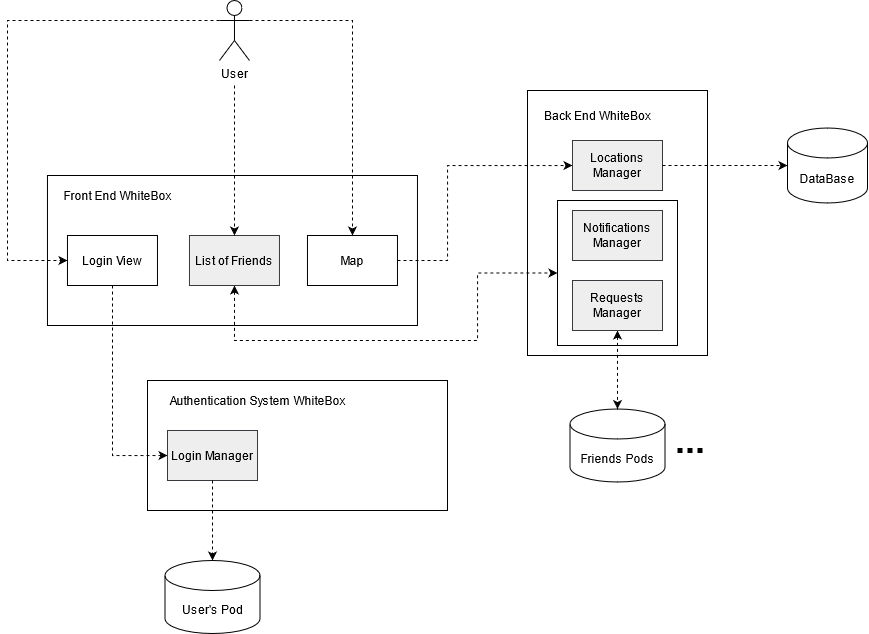

The diagram above was exported from draw.io. Its source (the exported page's mxGraphModel, read from the mxfile embedded in the PNG):
<mxGraphModel dx="1021" dy="564" grid="1" gridSize="10" guides="1" tooltips="1" connect="1" arrows="1" fold="1" page="1" pageScale="1" pageWidth="583" pageHeight="827" math="0" shadow="0">
  <root>
    <mxCell id="0" />
    <mxCell id="1" parent="0" />
    <mxCell id="h94r23RWWX9v6m0XQIaM-6" value="" style="rounded=0;whiteSpace=wrap;html=1;fillColor=none;" vertex="1" parent="1">
      <mxGeometry x="69.97" y="235" width="370" height="150" as="geometry" />
    </mxCell>
    <mxCell id="h94r23RWWX9v6m0XQIaM-7" value="Front End WhiteBox" style="text;html=1;strokeColor=none;fillColor=none;align=center;verticalAlign=middle;whiteSpace=wrap;rounded=0;" vertex="1" parent="1">
      <mxGeometry x="79.97" y="245" width="120" height="20" as="geometry" />
    </mxCell>
    <mxCell id="h94r23RWWX9v6m0XQIaM-34" style="edgeStyle=orthogonalEdgeStyle;rounded=0;orthogonalLoop=1;jettySize=auto;html=1;entryX=0;entryY=0.5;entryDx=0;entryDy=0;dashed=1;" edge="1" parent="1" source="h94r23RWWX9v6m0XQIaM-8" target="h94r23RWWX9v6m0XQIaM-19">
      <mxGeometry relative="1" as="geometry">
        <Array as="points">
          <mxPoint x="135" y="515" />
        </Array>
      </mxGeometry>
    </mxCell>
    <mxCell id="h94r23RWWX9v6m0XQIaM-8" value="Login View" style="rounded=0;whiteSpace=wrap;html=1;fillColor=none;gradientColor=none;" vertex="1" parent="1">
      <mxGeometry x="89.97" y="295" width="90" height="50" as="geometry" />
    </mxCell>
    <mxCell id="h94r23RWWX9v6m0XQIaM-40" style="edgeStyle=orthogonalEdgeStyle;rounded=0;orthogonalLoop=1;jettySize=auto;html=1;dashed=1;entryX=0;entryY=0.5;entryDx=0;entryDy=0;startArrow=classic;startFill=1;" edge="1" parent="1" source="h94r23RWWX9v6m0XQIaM-9" target="h94r23RWWX9v6m0XQIaM-41">
      <mxGeometry relative="1" as="geometry">
        <mxPoint x="500" y="345" as="targetPoint" />
        <Array as="points">
          <mxPoint x="257" y="400" />
          <mxPoint x="500" y="400" />
          <mxPoint x="500" y="332" />
        </Array>
      </mxGeometry>
    </mxCell>
    <mxCell id="h94r23RWWX9v6m0XQIaM-9" value="List of Friends" style="rounded=0;whiteSpace=wrap;html=1;fillColor=#eeeeee;strokeColor=#36393d;" vertex="1" parent="1">
      <mxGeometry x="211.97" y="295" width="90" height="50" as="geometry" />
    </mxCell>
    <mxCell id="h94r23RWWX9v6m0XQIaM-39" style="edgeStyle=orthogonalEdgeStyle;rounded=0;orthogonalLoop=1;jettySize=auto;html=1;entryX=0;entryY=0.5;entryDx=0;entryDy=0;dashed=1;" edge="1" parent="1" source="h94r23RWWX9v6m0XQIaM-10" target="h94r23RWWX9v6m0XQIaM-22">
      <mxGeometry relative="1" as="geometry">
        <Array as="points">
          <mxPoint x="470" y="320" />
          <mxPoint x="470" y="225" />
        </Array>
      </mxGeometry>
    </mxCell>
    <mxCell id="h94r23RWWX9v6m0XQIaM-10" value="Map" style="rounded=0;whiteSpace=wrap;html=1;fillColor=none;gradientColor=none;" vertex="1" parent="1">
      <mxGeometry x="329.97" y="295" width="90" height="50" as="geometry" />
    </mxCell>
    <mxCell id="h94r23RWWX9v6m0XQIaM-26" style="edgeStyle=orthogonalEdgeStyle;rounded=0;orthogonalLoop=1;jettySize=auto;html=1;entryX=0;entryY=0.5;entryDx=0;entryDy=0;dashed=1;" edge="1" parent="1" source="h94r23RWWX9v6m0XQIaM-24" target="h94r23RWWX9v6m0XQIaM-8">
      <mxGeometry relative="1" as="geometry">
        <mxPoint x="19.97" y="315" as="targetPoint" />
        <Array as="points">
          <mxPoint x="29.97" y="80" />
          <mxPoint x="29.97" y="320" />
        </Array>
      </mxGeometry>
    </mxCell>
    <mxCell id="h94r23RWWX9v6m0XQIaM-27" style="edgeStyle=orthogonalEdgeStyle;rounded=0;orthogonalLoop=1;jettySize=auto;html=1;dashed=1;" edge="1" parent="1" target="h94r23RWWX9v6m0XQIaM-9">
      <mxGeometry relative="1" as="geometry">
        <mxPoint x="256.97" y="145" as="sourcePoint" />
      </mxGeometry>
    </mxCell>
    <mxCell id="h94r23RWWX9v6m0XQIaM-28" style="edgeStyle=orthogonalEdgeStyle;rounded=0;orthogonalLoop=1;jettySize=auto;html=1;exitX=1;exitY=0.3333333333333333;exitDx=0;exitDy=0;exitPerimeter=0;entryX=0.5;entryY=0;entryDx=0;entryDy=0;dashed=1;" edge="1" parent="1" source="h94r23RWWX9v6m0XQIaM-24" target="h94r23RWWX9v6m0XQIaM-10">
      <mxGeometry relative="1" as="geometry" />
    </mxCell>
    <mxCell id="h94r23RWWX9v6m0XQIaM-24" value="&lt;div&gt;User&lt;/div&gt;&lt;div&gt;&lt;br&gt;&lt;/div&gt;" style="shape=umlActor;verticalLabelPosition=bottom;verticalAlign=top;html=1;outlineConnect=0;fillColor=none;gradientColor=none;" vertex="1" parent="1">
      <mxGeometry x="241.97" y="60" width="30" height="60" as="geometry" />
    </mxCell>
    <mxCell id="h94r23RWWX9v6m0XQIaM-30" value="" style="group" vertex="1" connectable="0" parent="1">
      <mxGeometry x="170" y="440" width="300" height="130" as="geometry" />
    </mxCell>
    <mxCell id="h94r23RWWX9v6m0XQIaM-16" value="" style="rounded=0;whiteSpace=wrap;html=1;fillColor=none;" vertex="1" parent="h94r23RWWX9v6m0XQIaM-30">
      <mxGeometry width="300" height="130" as="geometry" />
    </mxCell>
    <mxCell id="h94r23RWWX9v6m0XQIaM-17" value="Authentication System WhiteBox" style="text;html=1;strokeColor=none;fillColor=none;align=center;verticalAlign=middle;whiteSpace=wrap;rounded=0;" vertex="1" parent="h94r23RWWX9v6m0XQIaM-30">
      <mxGeometry x="10" y="10" width="200" height="20" as="geometry" />
    </mxCell>
    <mxCell id="h94r23RWWX9v6m0XQIaM-19" value="Login Manager" style="rounded=0;whiteSpace=wrap;html=1;fillColor=#eeeeee;strokeColor=#36393d;" vertex="1" parent="h94r23RWWX9v6m0XQIaM-30">
      <mxGeometry x="20" y="50" width="90" height="50" as="geometry" />
    </mxCell>
    <mxCell id="h94r23RWWX9v6m0XQIaM-35" style="edgeStyle=orthogonalEdgeStyle;rounded=0;orthogonalLoop=1;jettySize=auto;html=1;dashed=1;" edge="1" parent="1" source="h94r23RWWX9v6m0XQIaM-19" target="h94r23RWWX9v6m0XQIaM-36">
      <mxGeometry relative="1" as="geometry">
        <mxPoint x="235" y="749.9999999999998" as="targetPoint" />
      </mxGeometry>
    </mxCell>
    <mxCell id="h94r23RWWX9v6m0XQIaM-36" value="User's Pod" style="shape=cylinder3;whiteSpace=wrap;html=1;boundedLbl=1;backgroundOutline=1;size=15;" vertex="1" parent="1">
      <mxGeometry x="187.5" y="620" width="95" height="73" as="geometry" />
    </mxCell>
    <mxCell id="h94r23RWWX9v6m0XQIaM-44" value="Friends Pods" style="shape=cylinder3;whiteSpace=wrap;html=1;boundedLbl=1;backgroundOutline=1;size=15;" vertex="1" parent="1">
      <mxGeometry x="592.5" y="468.5" width="95" height="73" as="geometry" />
    </mxCell>
    <mxCell id="h94r23RWWX9v6m0XQIaM-49" style="edgeStyle=orthogonalEdgeStyle;rounded=0;orthogonalLoop=1;jettySize=auto;html=1;entryX=0.5;entryY=0;entryDx=0;entryDy=0;entryPerimeter=0;dashed=1;startArrow=classic;startFill=1;" edge="1" parent="1" source="h94r23RWWX9v6m0XQIaM-23" target="h94r23RWWX9v6m0XQIaM-44">
      <mxGeometry relative="1" as="geometry" />
    </mxCell>
    <mxCell id="h94r23RWWX9v6m0XQIaM-38" value="" style="group" vertex="1" connectable="0" parent="1">
      <mxGeometry x="550" y="150" width="180" height="265" as="geometry" />
    </mxCell>
    <mxCell id="h94r23RWWX9v6m0XQIaM-41" value="" style="rounded=0;whiteSpace=wrap;html=1;fillColor=none;gradientColor=none;" vertex="1" parent="h94r23RWWX9v6m0XQIaM-38">
      <mxGeometry x="30" y="110" width="120" height="145" as="geometry" />
    </mxCell>
    <mxCell id="h94r23RWWX9v6m0XQIaM-14" value="" style="rounded=0;whiteSpace=wrap;html=1;fillColor=none;" vertex="1" parent="h94r23RWWX9v6m0XQIaM-38">
      <mxGeometry width="180" height="265" as="geometry" />
    </mxCell>
    <mxCell id="h94r23RWWX9v6m0XQIaM-15" value="Back End WhiteBox" style="text;html=1;strokeColor=none;fillColor=none;align=center;verticalAlign=middle;whiteSpace=wrap;rounded=0;" vertex="1" parent="h94r23RWWX9v6m0XQIaM-38">
      <mxGeometry x="10" y="15" width="120" height="20" as="geometry" />
    </mxCell>
    <mxCell id="h94r23RWWX9v6m0XQIaM-22" value="&lt;div&gt;Locations &lt;br&gt;&lt;/div&gt;&lt;div&gt;Manager&lt;br&gt;&lt;/div&gt;" style="rounded=0;whiteSpace=wrap;html=1;fillColor=#eeeeee;strokeColor=#36393d;" vertex="1" parent="h94r23RWWX9v6m0XQIaM-38">
      <mxGeometry x="45" y="50" width="90" height="50" as="geometry" />
    </mxCell>
    <mxCell id="h94r23RWWX9v6m0XQIaM-21" value="&lt;div&gt;Notifications&lt;/div&gt;&lt;div&gt;Manager&lt;br&gt;&lt;/div&gt;" style="rounded=0;whiteSpace=wrap;html=1;fillColor=#eeeeee;strokeColor=#36393d;" vertex="1" parent="h94r23RWWX9v6m0XQIaM-38">
      <mxGeometry x="45" y="120" width="90" height="50" as="geometry" />
    </mxCell>
    <mxCell id="h94r23RWWX9v6m0XQIaM-23" value="&lt;div&gt;Requests&lt;/div&gt;&lt;div&gt;Manager&lt;br&gt;&lt;/div&gt;" style="rounded=0;whiteSpace=wrap;html=1;fillColor=#eeeeee;strokeColor=#36393d;" vertex="1" parent="h94r23RWWX9v6m0XQIaM-38">
      <mxGeometry x="45" y="190" width="90" height="50" as="geometry" />
    </mxCell>
    <mxCell id="h94r23RWWX9v6m0XQIaM-50" style="edgeStyle=orthogonalEdgeStyle;rounded=0;orthogonalLoop=1;jettySize=auto;html=1;dashed=1;startArrow=none;startFill=0;entryX=0;entryY=0.5;entryDx=0;entryDy=0;entryPerimeter=0;" edge="1" parent="1" source="h94r23RWWX9v6m0XQIaM-22" target="h94r23RWWX9v6m0XQIaM-57">
      <mxGeometry relative="1" as="geometry">
        <mxPoint x="790" y="225" as="targetPoint" />
      </mxGeometry>
    </mxCell>
    <mxCell id="h94r23RWWX9v6m0XQIaM-55" value="" style="endArrow=none;dashed=1;html=1;dashPattern=1 1;strokeWidth=5;" edge="1" parent="1">
      <mxGeometry width="50" height="50" relative="1" as="geometry">
        <mxPoint x="700" y="510" as="sourcePoint" />
        <mxPoint x="730" y="510" as="targetPoint" />
      </mxGeometry>
    </mxCell>
    <mxCell id="h94r23RWWX9v6m0XQIaM-57" value="DataBase" style="shape=cylinder3;whiteSpace=wrap;html=1;boundedLbl=1;backgroundOutline=1;size=15;fillColor=none;gradientColor=none;" vertex="1" parent="1">
      <mxGeometry x="810" y="187.5" width="80" height="75" as="geometry" />
    </mxCell>
  </root>
</mxGraphModel>